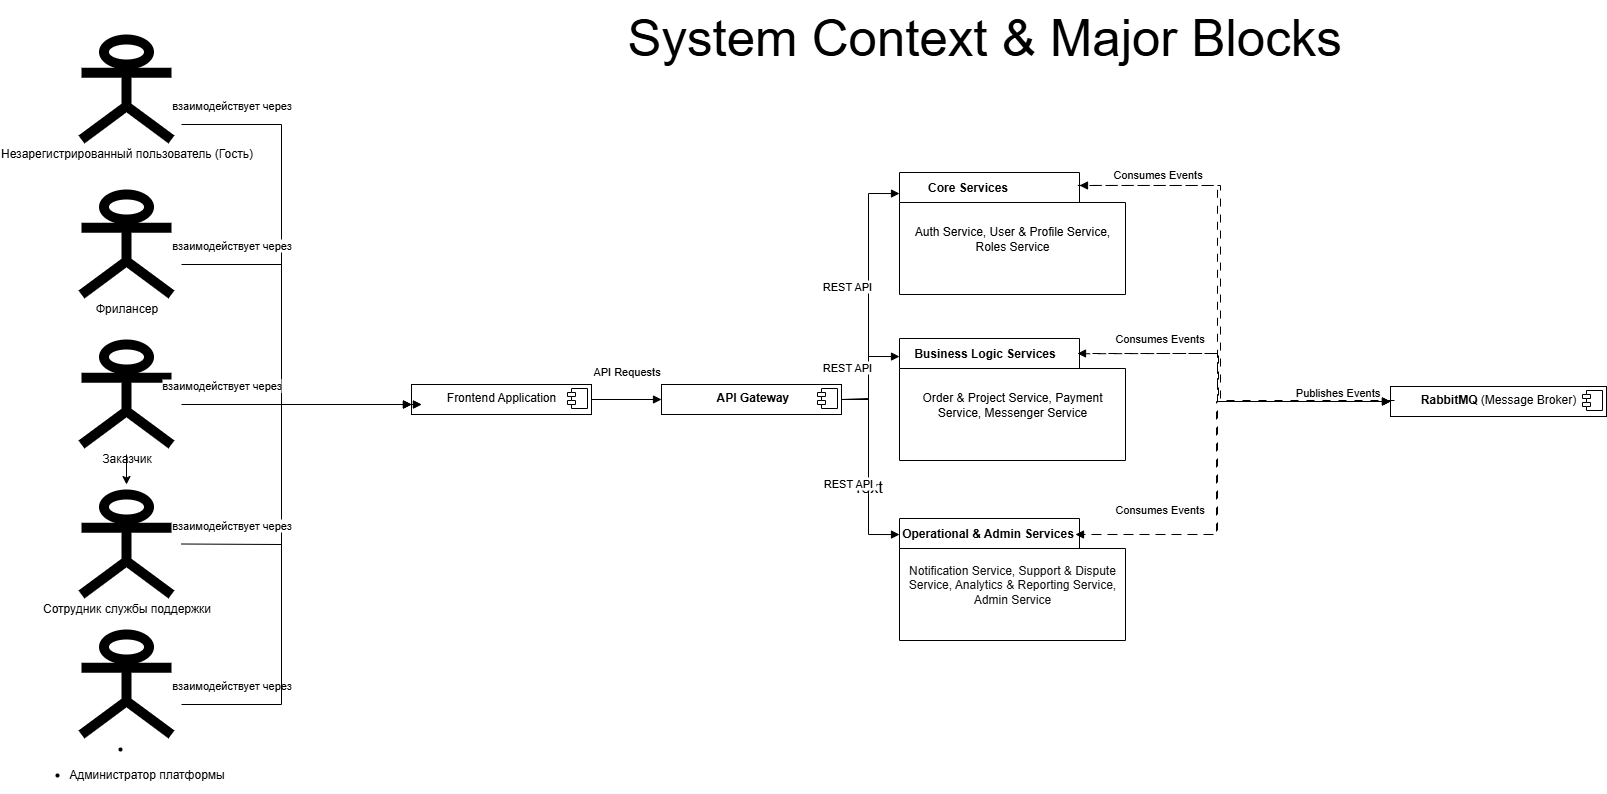

The diagram above was exported from draw.io. Its source (the exported page's mxGraphModel, read from the mxfile embedded in the PNG):
<mxGraphModel dx="2253" dy="735" grid="0" gridSize="10" guides="1" tooltips="1" connect="1" arrows="1" fold="1" page="1" pageScale="1" pageWidth="827" pageHeight="1169" background="light-dark(#FFFFFF,#FFFFFF)" math="0" shadow="0">
  <root>
    <mxCell id="0" />
    <mxCell id="1" parent="0" />
    <mxCell id="PFB5MC7mAN33zkrooryQ-1" value="&lt;span style=&quot;font-weight: normal;&quot;&gt;&lt;font style=&quot;color: light-dark(rgb(0, 0, 0), rgb(255, 255, 255));&quot;&gt;Order &amp;amp; Project Service, Payment Service, Messenger Service&lt;/font&gt;&lt;/span&gt;" style="shape=folder;fontStyle=1;spacingTop=10;tabWidth=180;tabHeight=30;tabPosition=left;html=1;whiteSpace=wrap;fillColor=light-dark(#FFFFFF,#000000);strokeColor=light-dark(#000000,#FFFFFF);strokeWidth=1;" vertex="1" parent="1">
      <mxGeometry x="858" y="354" width="226" height="122" as="geometry" />
    </mxCell>
    <mxCell id="PFB5MC7mAN33zkrooryQ-2" value="&lt;span style=&quot;font-weight: normal;&quot;&gt;&lt;font style=&quot;color: light-dark(rgb(0, 0, 0), rgb(255, 255, 255));&quot;&gt;Auth Service, User &amp;amp; Profile Service, Roles Service&lt;/font&gt;&lt;/span&gt;" style="shape=folder;fontStyle=1;spacingTop=10;tabWidth=180;tabHeight=30;tabPosition=left;html=1;whiteSpace=wrap;fillColor=light-dark(#FFFFFF,#000000);strokeColor=light-dark(#000000,#FFFFFF);strokeWidth=1;" vertex="1" parent="1">
      <mxGeometry x="858" y="188" width="226" height="122" as="geometry" />
    </mxCell>
    <mxCell id="PFB5MC7mAN33zkrooryQ-3" value="&lt;p style=&quot;margin:0px;margin-top:6px;text-align:center;&quot;&gt;&lt;b&gt;&amp;nbsp;API Gateway&lt;/b&gt;&lt;/p&gt;" style="align=left;overflow=fill;html=1;dropTarget=0;whiteSpace=wrap;" vertex="1" parent="1">
      <mxGeometry x="620" y="400" width="180" height="30" as="geometry" />
    </mxCell>
    <mxCell id="PFB5MC7mAN33zkrooryQ-4" value="" style="shape=component;jettyWidth=8;jettyHeight=4;" vertex="1" parent="PFB5MC7mAN33zkrooryQ-3">
      <mxGeometry x="1" width="20" height="20" relative="1" as="geometry">
        <mxPoint x="-24" y="4" as="offset" />
      </mxGeometry>
    </mxCell>
    <mxCell id="PFB5MC7mAN33zkrooryQ-5" value="" style="edgeStyle=none;curved=1;rounded=0;orthogonalLoop=1;jettySize=auto;html=1;fontSize=12;startSize=8;endSize=8;" edge="1" parent="1">
      <mxGeometry relative="1" as="geometry">
        <mxPoint x="1127" y="94" as="sourcePoint" />
      </mxGeometry>
    </mxCell>
    <mxCell id="PFB5MC7mAN33zkrooryQ-6" value="&lt;p style=&quot;margin:0px;margin-top:6px;text-align:center;&quot;&gt;Frontend Application&lt;/p&gt;" style="align=left;overflow=fill;html=1;dropTarget=0;whiteSpace=wrap;" vertex="1" parent="1">
      <mxGeometry x="370" y="400" width="180" height="30" as="geometry" />
    </mxCell>
    <mxCell id="PFB5MC7mAN33zkrooryQ-7" value="" style="shape=component;jettyWidth=8;jettyHeight=4;" vertex="1" parent="PFB5MC7mAN33zkrooryQ-6">
      <mxGeometry x="1" width="20" height="20" relative="1" as="geometry">
        <mxPoint x="-24" y="4" as="offset" />
      </mxGeometry>
    </mxCell>
    <mxCell id="PFB5MC7mAN33zkrooryQ-8" value="&lt;font style=&quot;color: light-dark(rgb(0, 0, 0), rgb(0, 0, 0));&quot;&gt;Незарегистрированный пользователь (Гость)&lt;/font&gt;" style="shape=umlActor;verticalLabelPosition=bottom;verticalAlign=top;html=1;strokeWidth=10;fillStyle=solid;perimeterSpacing=10;strokeColor=light-dark(#000000,#01000B);" vertex="1" parent="1">
      <mxGeometry x="40" y="55" width="90" height="100" as="geometry" />
    </mxCell>
    <mxCell id="PFB5MC7mAN33zkrooryQ-9" value="&lt;font style=&quot;color: light-dark(rgb(0, 0, 0), rgb(1, 0, 11));&quot;&gt;Фрилансер&lt;/font&gt;" style="shape=umlActor;verticalLabelPosition=bottom;verticalAlign=top;html=1;strokeWidth=10;fillStyle=solid;perimeterSpacing=10;strokeColor=light-dark(#000000,#01000B);" vertex="1" parent="1">
      <mxGeometry x="40" y="210" width="90" height="100" as="geometry" />
    </mxCell>
    <mxCell id="PFB5MC7mAN33zkrooryQ-10" value="" style="edgeStyle=orthogonalEdgeStyle;rounded=0;orthogonalLoop=1;jettySize=auto;html=1;" edge="1" parent="1" source="PFB5MC7mAN33zkrooryQ-11" target="PFB5MC7mAN33zkrooryQ-12">
      <mxGeometry relative="1" as="geometry" />
    </mxCell>
    <mxCell id="PFB5MC7mAN33zkrooryQ-11" value="&lt;font style=&quot;color: light-dark(rgb(0, 0, 0), rgb(1, 0, 11));&quot;&gt;Заказчик&lt;/font&gt;" style="shape=umlActor;verticalLabelPosition=bottom;verticalAlign=top;html=1;strokeWidth=10;fillStyle=solid;perimeterSpacing=10;strokeColor=light-dark(#000000,#01000B);" vertex="1" parent="1">
      <mxGeometry x="40" y="360" width="90" height="100" as="geometry" />
    </mxCell>
    <mxCell id="PFB5MC7mAN33zkrooryQ-12" value="&lt;font style=&quot;color: light-dark(rgb(0, 0, 0), rgb(0, 0, 0));&quot;&gt;Сотрудник службы поддержки&lt;/font&gt;" style="shape=umlActor;verticalLabelPosition=bottom;verticalAlign=top;html=1;strokeWidth=10;fillStyle=solid;perimeterSpacing=10;strokeColor=light-dark(#000000,#01000B);" vertex="1" parent="1">
      <mxGeometry x="40" y="510" width="90" height="100" as="geometry" />
    </mxCell>
    <mxCell id="PFB5MC7mAN33zkrooryQ-13" value="&lt;li&gt;&lt;ul&gt;&lt;li&gt;&lt;font style=&quot;color: light-dark(rgb(0, 0, 0), rgb(0, 0, 0));&quot;&gt;&lt;font style=&quot;&quot;&gt;Администратор &lt;/font&gt;платформы&lt;/font&gt;&lt;/li&gt;&lt;/ul&gt;&lt;/li&gt;" style="shape=umlActor;verticalLabelPosition=bottom;verticalAlign=top;html=1;strokeWidth=10;fillStyle=solid;perimeterSpacing=10;strokeColor=light-dark(#000000,#01000B);" vertex="1" parent="1">
      <mxGeometry x="40" y="650" width="90" height="100" as="geometry" />
    </mxCell>
    <mxCell id="PFB5MC7mAN33zkrooryQ-14" value="взаимодействует через" style="html=1;verticalAlign=bottom;endArrow=block;curved=0;rounded=0;strokeColor=light-dark(#000000,#000000);" edge="1" parent="1">
      <mxGeometry x="-0.8039" y="10" width="80" relative="1" as="geometry">
        <mxPoint x="140" y="140" as="sourcePoint" />
        <mxPoint x="370" y="420" as="targetPoint" />
        <Array as="points">
          <mxPoint x="240" y="140" />
          <mxPoint x="240" y="280" />
          <mxPoint x="240" y="420" />
        </Array>
        <mxPoint as="offset" />
      </mxGeometry>
    </mxCell>
    <mxCell id="PFB5MC7mAN33zkrooryQ-15" value="взаимодействует через" style="html=1;verticalAlign=bottom;endArrow=block;curved=0;rounded=0;strokeColor=light-dark(#000000,#000000);" edge="1" parent="1">
      <mxGeometry x="0.2105" y="-60" width="80" relative="1" as="geometry">
        <mxPoint x="140" y="280" as="sourcePoint" />
        <mxPoint x="380" y="420" as="targetPoint" />
        <mxPoint as="offset" />
        <Array as="points">
          <mxPoint x="240" y="280" />
          <mxPoint x="240" y="420" />
        </Array>
      </mxGeometry>
    </mxCell>
    <mxCell id="PFB5MC7mAN33zkrooryQ-16" value="взаимодействует через" style="html=1;verticalAlign=bottom;endArrow=block;curved=0;rounded=0;strokeColor=light-dark(#000000,#000000);" edge="1" parent="1">
      <mxGeometry x="-0.5833" y="150" width="80" relative="1" as="geometry">
        <mxPoint x="140" y="420" as="sourcePoint" />
        <mxPoint x="380" y="420" as="targetPoint" />
        <mxPoint as="offset" />
        <Array as="points" />
      </mxGeometry>
    </mxCell>
    <mxCell id="PFB5MC7mAN33zkrooryQ-17" value="взаимодействует через" style="html=1;verticalAlign=bottom;endArrow=block;curved=0;rounded=0;strokeColor=light-dark(#000000,#000000);" edge="1" parent="1">
      <mxGeometry x="-0.7257" y="-150" width="80" relative="1" as="geometry">
        <mxPoint x="140" y="559.5" as="sourcePoint" />
        <mxPoint x="370" y="420" as="targetPoint" />
        <mxPoint as="offset" />
        <Array as="points">
          <mxPoint x="240" y="560" />
          <mxPoint x="240" y="420" />
        </Array>
      </mxGeometry>
    </mxCell>
    <mxCell id="PFB5MC7mAN33zkrooryQ-18" value="взаимодействует через" style="html=1;verticalAlign=bottom;endArrow=block;curved=0;rounded=0;strokeColor=light-dark(#000000,#000000);" edge="1" parent="1">
      <mxGeometry x="0.0189" y="50" width="80" relative="1" as="geometry">
        <mxPoint x="140" y="720" as="sourcePoint" />
        <mxPoint x="370" y="420" as="targetPoint" />
        <mxPoint as="offset" />
        <Array as="points">
          <mxPoint x="240" y="720" />
          <mxPoint x="240" y="560" />
          <mxPoint x="240" y="420" />
        </Array>
      </mxGeometry>
    </mxCell>
    <mxCell id="PFB5MC7mAN33zkrooryQ-19" value="API Requests" style="html=1;verticalAlign=bottom;endArrow=block;curved=0;rounded=0;strokeColor=light-dark(#000000,#000000);exitX=1;exitY=0.5;exitDx=0;exitDy=0;entryX=0;entryY=0.5;entryDx=0;entryDy=0;" edge="1" parent="1" source="PFB5MC7mAN33zkrooryQ-6" target="PFB5MC7mAN33zkrooryQ-3">
      <mxGeometry y="20" width="80" relative="1" as="geometry">
        <mxPoint x="515" y="139.5" as="sourcePoint" />
        <mxPoint x="720" y="60" as="targetPoint" />
        <mxPoint y="1" as="offset" />
      </mxGeometry>
    </mxCell>
    <mxCell id="PFB5MC7mAN33zkrooryQ-20" value="&lt;font style=&quot;color: light-dark(rgb(0, 0, 0), rgb(245, 245, 245));&quot;&gt;Core Services&lt;/font&gt;" style="text;align=center;fontStyle=1;verticalAlign=middle;spacingLeft=3;spacingRight=3;strokeColor=none;rotatable=0;points=[[0,0.5],[1,0.5]];portConstraint=eastwest;html=1;" vertex="1" parent="1">
      <mxGeometry x="861" y="188" width="130" height="30" as="geometry" />
    </mxCell>
    <mxCell id="PFB5MC7mAN33zkrooryQ-21" value="&lt;font style=&quot;color: light-dark(rgb(0, 0, 0), rgb(255, 255, 255));&quot;&gt;Business Logic Services&lt;/font&gt;" style="text;align=center;fontStyle=1;verticalAlign=middle;spacingLeft=3;spacingRight=3;strokeColor=none;rotatable=0;points=[[0,0.5],[1,0.5]];portConstraint=eastwest;html=1;" vertex="1" parent="1">
      <mxGeometry x="878" y="354" width="130" height="30" as="geometry" />
    </mxCell>
    <mxCell id="PFB5MC7mAN33zkrooryQ-22" value="Text" style="text;html=1;align=center;verticalAlign=middle;resizable=0;points=[];autosize=1;strokeColor=none;fillColor=none;fontSize=16;" vertex="1" parent="1">
      <mxGeometry x="802.5" y="486.5" width="47" height="31" as="geometry" />
    </mxCell>
    <mxCell id="PFB5MC7mAN33zkrooryQ-23" value="&lt;font style=&quot;font-weight: normal; color: light-dark(rgb(19, 19, 19), rgb(255, 255, 255));&quot;&gt;Notification Service, Support &amp;amp; Dispute Service, Analytics &amp;amp; Reporting Service, Admin Service&lt;/font&gt;" style="shape=folder;fontStyle=1;spacingTop=10;tabWidth=180;tabHeight=30;tabPosition=left;html=1;whiteSpace=wrap;fillColor=light-dark(#FFFFFF,#000000);strokeColor=light-dark(#000000,#FFFFFF);strokeWidth=1;" vertex="1" parent="1">
      <mxGeometry x="858" y="534" width="226" height="122" as="geometry" />
    </mxCell>
    <mxCell id="PFB5MC7mAN33zkrooryQ-24" value="&lt;font style=&quot;color: light-dark(rgb(0, 0, 0), rgb(254, 254, 254));&quot;&gt;Operational &amp;amp; Admin Services&lt;/font&gt;" style="text;align=center;fontStyle=1;verticalAlign=middle;spacingLeft=3;spacingRight=3;strokeColor=none;rotatable=0;points=[[0,0.5],[1,0.5]];portConstraint=eastwest;html=1;" vertex="1" parent="1">
      <mxGeometry x="881" y="534" width="130" height="30" as="geometry" />
    </mxCell>
    <mxCell id="PFB5MC7mAN33zkrooryQ-25" value="&lt;p style=&quot;margin:0px;margin-top:6px;text-align:center;&quot;&gt;&lt;b&gt;RabbitMQ &lt;/b&gt;(Message Broker)&lt;/p&gt;" style="align=left;overflow=fill;html=1;dropTarget=0;whiteSpace=wrap;" vertex="1" parent="1">
      <mxGeometry x="1349" y="402" width="216" height="30" as="geometry" />
    </mxCell>
    <mxCell id="PFB5MC7mAN33zkrooryQ-26" value="" style="shape=component;jettyWidth=8;jettyHeight=4;" vertex="1" parent="PFB5MC7mAN33zkrooryQ-25">
      <mxGeometry x="1" width="20" height="20" relative="1" as="geometry">
        <mxPoint x="-24" y="4" as="offset" />
      </mxGeometry>
    </mxCell>
    <mxCell id="PFB5MC7mAN33zkrooryQ-27" value="REST API&amp;nbsp;" style="html=1;verticalAlign=bottom;endArrow=block;curved=0;rounded=0;strokeColor=light-dark(#000000,#000000);exitX=1;exitY=0.5;exitDx=0;exitDy=0;entryX=0;entryY=0.5;entryDx=0;entryDy=0;" edge="1" parent="1" source="PFB5MC7mAN33zkrooryQ-3">
      <mxGeometry y="20" width="80" relative="1" as="geometry">
        <mxPoint x="788" y="209.05" as="sourcePoint" />
        <mxPoint x="858" y="209.05" as="targetPoint" />
        <mxPoint y="1" as="offset" />
        <Array as="points">
          <mxPoint x="827" y="415" />
          <mxPoint x="827" y="209" />
        </Array>
      </mxGeometry>
    </mxCell>
    <mxCell id="PFB5MC7mAN33zkrooryQ-28" value="REST API&amp;nbsp;" style="html=1;verticalAlign=bottom;endArrow=block;curved=0;rounded=0;strokeColor=light-dark(#000000,#000000);exitX=1;exitY=0.5;exitDx=0;exitDy=0;entryX=0;entryY=0.5;entryDx=0;entryDy=0;" edge="1" parent="1" source="PFB5MC7mAN33zkrooryQ-3">
      <mxGeometry y="20" width="80" relative="1" as="geometry">
        <mxPoint x="800" y="578" as="sourcePoint" />
        <mxPoint x="858" y="372.05" as="targetPoint" />
        <mxPoint y="1" as="offset" />
        <Array as="points">
          <mxPoint x="827" y="415" />
          <mxPoint x="827" y="372" />
        </Array>
      </mxGeometry>
    </mxCell>
    <mxCell id="PFB5MC7mAN33zkrooryQ-29" value="REST API&amp;nbsp;" style="html=1;verticalAlign=bottom;endArrow=block;curved=0;rounded=0;strokeColor=light-dark(#000000,#000000);entryX=0;entryY=0.5;entryDx=0;entryDy=0;exitX=1;exitY=0.5;exitDx=0;exitDy=0;" edge="1" parent="1" source="PFB5MC7mAN33zkrooryQ-3">
      <mxGeometry x="0.2475" y="-19" width="80" relative="1" as="geometry">
        <mxPoint x="763" y="512" as="sourcePoint" />
        <mxPoint x="858" y="550.05" as="targetPoint" />
        <mxPoint as="offset" />
        <Array as="points">
          <mxPoint x="827" y="414" />
          <mxPoint x="827" y="550" />
        </Array>
      </mxGeometry>
    </mxCell>
    <mxCell id="PFB5MC7mAN33zkrooryQ-30" value="Publishes Events" style="html=1;verticalAlign=bottom;endArrow=block;curved=0;rounded=0;strokeColor=light-dark(#000000,#000000);exitX=0.789;exitY=0.106;exitDx=0;exitDy=0;entryX=0;entryY=0.5;entryDx=0;entryDy=0;exitPerimeter=0;dashed=1;dashPattern=8 8;" edge="1" parent="1" source="PFB5MC7mAN33zkrooryQ-2" target="PFB5MC7mAN33zkrooryQ-25">
      <mxGeometry x="0.7995" width="80" relative="1" as="geometry">
        <mxPoint x="1174" y="306" as="sourcePoint" />
        <mxPoint x="1232" y="100.05000000000001" as="targetPoint" />
        <mxPoint as="offset" />
        <Array as="points">
          <mxPoint x="1176" y="201" />
          <mxPoint x="1176" y="417" />
        </Array>
      </mxGeometry>
    </mxCell>
    <mxCell id="PFB5MC7mAN33zkrooryQ-31" value="" style="html=1;verticalAlign=bottom;endArrow=block;curved=0;rounded=0;strokeColor=light-dark(#000000,#000000);exitX=0.789;exitY=0.106;exitDx=0;exitDy=0;exitPerimeter=0;dashed=1;dashPattern=8 8;" edge="1" parent="1">
      <mxGeometry y="20" width="80" relative="1" as="geometry">
        <mxPoint x="1036" y="550" as="sourcePoint" />
        <mxPoint x="1349" y="417" as="targetPoint" />
        <mxPoint y="1" as="offset" />
        <Array as="points">
          <mxPoint x="1176" y="550" />
          <mxPoint x="1176" y="417" />
        </Array>
      </mxGeometry>
    </mxCell>
    <mxCell id="PFB5MC7mAN33zkrooryQ-32" value="" style="html=1;verticalAlign=bottom;endArrow=block;curved=0;rounded=0;strokeColor=light-dark(#000000,#000000);exitX=0.808;exitY=0.125;exitDx=0;exitDy=0;exitPerimeter=0;entryX=0;entryY=0.5;entryDx=0;entryDy=0;dashed=1;dashPattern=8 8;" edge="1" parent="1" source="PFB5MC7mAN33zkrooryQ-1" target="PFB5MC7mAN33zkrooryQ-25">
      <mxGeometry x="0.7995" width="80" relative="1" as="geometry">
        <mxPoint x="1081" y="417" as="sourcePoint" />
        <mxPoint x="1401" y="640" as="targetPoint" />
        <mxPoint as="offset" />
        <Array as="points">
          <mxPoint x="1135" y="369" />
          <mxPoint x="1176" y="369" />
          <mxPoint x="1176" y="417" />
          <mxPoint x="1221" y="417" />
        </Array>
      </mxGeometry>
    </mxCell>
    <mxCell id="PFB5MC7mAN33zkrooryQ-33" value="Consumes Events" style="html=1;verticalAlign=bottom;endArrow=block;curved=0;rounded=0;strokeColor=light-dark(#000000,#000000);exitX=0;exitY=0.5;exitDx=0;exitDy=0;dashed=1;dashPattern=8 8;" edge="1" parent="1">
      <mxGeometry x="0.7057" y="-2" width="80" relative="1" as="geometry">
        <mxPoint x="1353" y="416" as="sourcePoint" />
        <mxPoint x="1038" y="201" as="targetPoint" />
        <mxPoint as="offset" />
        <Array as="points">
          <mxPoint x="1263" y="416" />
          <mxPoint x="1179" y="416" />
          <mxPoint x="1179" y="201" />
        </Array>
      </mxGeometry>
    </mxCell>
    <mxCell id="PFB5MC7mAN33zkrooryQ-34" value="Consumes Events" style="html=1;verticalAlign=bottom;endArrow=block;curved=0;rounded=0;strokeColor=light-dark(#000000,#000000);dashed=1;dashPattern=8 8;" edge="1" parent="1">
      <mxGeometry x="0.5432" y="-6" width="80" relative="1" as="geometry">
        <mxPoint x="1347" y="417" as="sourcePoint" />
        <mxPoint x="1036" y="369" as="targetPoint" />
        <mxPoint as="offset" />
        <Array as="points">
          <mxPoint x="1177" y="417" />
          <mxPoint x="1177" y="369" />
        </Array>
      </mxGeometry>
    </mxCell>
    <mxCell id="PFB5MC7mAN33zkrooryQ-35" value="Consumes Events" style="html=1;verticalAlign=bottom;endArrow=block;curved=0;rounded=0;strokeColor=light-dark(#000000,#000000);dashed=1;dashPattern=8 8;" edge="1" parent="1">
      <mxGeometry x="0.6182" y="-16" width="80" relative="1" as="geometry">
        <mxPoint x="1341" y="417" as="sourcePoint" />
        <mxPoint x="1034" y="550" as="targetPoint" />
        <mxPoint as="offset" />
        <Array as="points">
          <mxPoint x="1175" y="417" />
          <mxPoint x="1175" y="550" />
        </Array>
      </mxGeometry>
    </mxCell>
    <mxCell id="PFB5MC7mAN33zkrooryQ-36" value="&lt;font style=&quot;font-size: 51px; color: light-dark(rgb(0, 0, 0), rgb(0, 0, 0));&quot;&gt;System Context &amp;amp; Major Blocks&lt;/font&gt;" style="text;whiteSpace=wrap;html=1;" vertex="1" parent="1">
      <mxGeometry x="584" y="16" width="805" height="45" as="geometry" />
    </mxCell>
  </root>
</mxGraphModel>